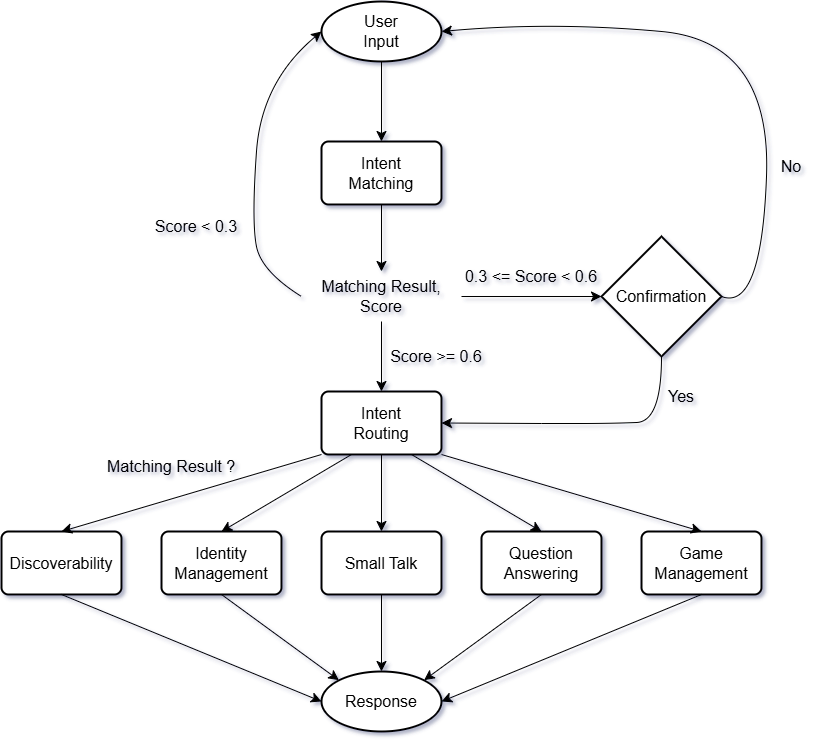

The diagram above was exported from draw.io. Its source (the exported page's mxGraphModel, read from the mxfile embedded in the PNG):
<mxGraphModel dx="2021" dy="1175" grid="1" gridSize="10" guides="1" tooltips="1" connect="1" arrows="1" fold="1" page="0" pageScale="1" pageWidth="850" pageHeight="1100" math="0" shadow="1">
  <root>
    <mxCell id="0" />
    <mxCell id="1" parent="0" />
    <mxCell id="_uaH_PVnNtjF49ta83b3-3" value="" style="edgeStyle=none;curved=1;rounded=0;orthogonalLoop=1;jettySize=auto;html=1;fontSize=12;startSize=8;endSize=8;" edge="1" parent="1" source="_uaH_PVnNtjF49ta83b3-1" target="_uaH_PVnNtjF49ta83b3-2">
      <mxGeometry relative="1" as="geometry" />
    </mxCell>
    <mxCell id="_uaH_PVnNtjF49ta83b3-1" value="&lt;font style=&quot;font-size: 16px;&quot;&gt;User&lt;/font&gt;&lt;div&gt;&lt;font style=&quot;font-size: 16px;&quot;&gt;Input&lt;/font&gt;&lt;/div&gt;" style="strokeWidth=2;html=1;shape=mxgraph.flowchart.start_1;whiteSpace=wrap;" vertex="1" parent="1">
      <mxGeometry x="-320" y="-260" width="120" height="60" as="geometry" />
    </mxCell>
    <mxCell id="_uaH_PVnNtjF49ta83b3-8" value="" style="edgeStyle=none;curved=1;rounded=0;orthogonalLoop=1;jettySize=auto;html=1;fontSize=12;startSize=8;endSize=8;" edge="1" parent="1" source="_uaH_PVnNtjF49ta83b3-2">
      <mxGeometry relative="1" as="geometry">
        <mxPoint x="-260" y="10" as="targetPoint" />
      </mxGeometry>
    </mxCell>
    <mxCell id="_uaH_PVnNtjF49ta83b3-2" value="&lt;font style=&quot;font-size: 16px;&quot;&gt;Intent&lt;/font&gt;&lt;div&gt;&lt;font style=&quot;font-size: 16px;&quot;&gt;Matching&lt;/font&gt;&lt;/div&gt;" style="rounded=1;whiteSpace=wrap;html=1;absoluteArcSize=1;arcSize=14;strokeWidth=2;" vertex="1" parent="1">
      <mxGeometry x="-320" y="-120" width="120" height="63" as="geometry" />
    </mxCell>
    <mxCell id="_uaH_PVnNtjF49ta83b3-26" value="" style="edgeStyle=none;curved=1;rounded=0;orthogonalLoop=1;jettySize=auto;html=1;fontSize=12;startSize=8;endSize=8;" edge="1" parent="1" source="_uaH_PVnNtjF49ta83b3-4" target="_uaH_PVnNtjF49ta83b3-24">
      <mxGeometry relative="1" as="geometry" />
    </mxCell>
    <mxCell id="_uaH_PVnNtjF49ta83b3-4" value="&lt;font style=&quot;font-size: 16px;&quot;&gt;Intent&lt;/font&gt;&lt;div&gt;&lt;font style=&quot;font-size: 16px;&quot;&gt;Routing&lt;/font&gt;&lt;/div&gt;" style="rounded=1;whiteSpace=wrap;html=1;absoluteArcSize=1;arcSize=14;strokeWidth=2;" vertex="1" parent="1">
      <mxGeometry x="-320" y="130" width="120" height="63" as="geometry" />
    </mxCell>
    <mxCell id="_uaH_PVnNtjF49ta83b3-9" value="" style="edgeStyle=none;curved=1;rounded=0;orthogonalLoop=1;jettySize=auto;html=1;fontSize=12;startSize=8;endSize=8;" edge="1" parent="1" target="_uaH_PVnNtjF49ta83b3-4">
      <mxGeometry relative="1" as="geometry">
        <mxPoint x="-260" y="60" as="sourcePoint" />
      </mxGeometry>
    </mxCell>
    <mxCell id="_uaH_PVnNtjF49ta83b3-15" value="" style="edgeStyle=none;curved=1;rounded=0;orthogonalLoop=1;jettySize=auto;html=1;fontSize=12;startSize=8;endSize=8;" edge="1" parent="1" source="_uaH_PVnNtjF49ta83b3-6" target="_uaH_PVnNtjF49ta83b3-14">
      <mxGeometry relative="1" as="geometry" />
    </mxCell>
    <mxCell id="_uaH_PVnNtjF49ta83b3-6" value="&lt;font&gt;Matching Result, Score&lt;/font&gt;" style="text;html=1;align=center;verticalAlign=middle;whiteSpace=wrap;rounded=0;fontSize=16;" vertex="1" parent="1">
      <mxGeometry x="-340" y="20" width="160" height="30" as="geometry" />
    </mxCell>
    <mxCell id="_uaH_PVnNtjF49ta83b3-10" value="&lt;font&gt;Score &amp;gt;= 0.6&lt;/font&gt;" style="text;html=1;align=center;verticalAlign=middle;whiteSpace=wrap;rounded=0;fontSize=16;" vertex="1" parent="1">
      <mxGeometry x="-260" y="80" width="110" height="30" as="geometry" />
    </mxCell>
    <mxCell id="_uaH_PVnNtjF49ta83b3-11" value="&lt;font&gt;Score &amp;lt; 0.3&lt;/font&gt;" style="text;html=1;align=center;verticalAlign=middle;whiteSpace=wrap;rounded=0;fontSize=16;" vertex="1" parent="1">
      <mxGeometry x="-500" y="-50" width="110" height="30" as="geometry" />
    </mxCell>
    <mxCell id="_uaH_PVnNtjF49ta83b3-12" value="" style="curved=1;endArrow=classic;html=1;rounded=0;fontSize=12;startSize=8;endSize=8;entryX=0;entryY=0.5;entryDx=0;entryDy=0;entryPerimeter=0;exitX=0;exitY=0.5;exitDx=0;exitDy=0;" edge="1" parent="1" source="_uaH_PVnNtjF49ta83b3-6" target="_uaH_PVnNtjF49ta83b3-1">
      <mxGeometry width="50" height="50" relative="1" as="geometry">
        <mxPoint x="-280" y="60" as="sourcePoint" />
        <mxPoint x="-230" y="10" as="targetPoint" />
        <Array as="points">
          <mxPoint x="-380" y="10" />
          <mxPoint x="-390" y="-40" />
          <mxPoint x="-380" y="-180" />
        </Array>
      </mxGeometry>
    </mxCell>
    <mxCell id="_uaH_PVnNtjF49ta83b3-13" value="&lt;font&gt;0.3 &amp;lt;= Score &amp;lt; 0.6&lt;/font&gt;" style="text;html=1;align=center;verticalAlign=middle;whiteSpace=wrap;rounded=0;fontSize=16;" vertex="1" parent="1">
      <mxGeometry x="-180" width="140" height="30" as="geometry" />
    </mxCell>
    <mxCell id="_uaH_PVnNtjF49ta83b3-14" value="&lt;font style=&quot;font-size: 16px;&quot;&gt;Confirmation&lt;/font&gt;" style="strokeWidth=2;html=1;shape=mxgraph.flowchart.decision;whiteSpace=wrap;" vertex="1" parent="1">
      <mxGeometry x="-40" y="-25" width="120" height="120" as="geometry" />
    </mxCell>
    <mxCell id="_uaH_PVnNtjF49ta83b3-16" value="" style="curved=1;endArrow=classic;html=1;rounded=0;fontSize=12;startSize=8;endSize=8;exitX=0.5;exitY=1;exitDx=0;exitDy=0;exitPerimeter=0;entryX=1;entryY=0.5;entryDx=0;entryDy=0;" edge="1" parent="1" source="_uaH_PVnNtjF49ta83b3-14" target="_uaH_PVnNtjF49ta83b3-4">
      <mxGeometry width="50" height="50" relative="1" as="geometry">
        <mxPoint x="20" y="220" as="sourcePoint" />
        <mxPoint x="70" y="170" as="targetPoint" />
        <Array as="points">
          <mxPoint x="20" y="160" />
          <mxPoint x="-30" y="162" />
          <mxPoint x="-100" y="162" />
        </Array>
      </mxGeometry>
    </mxCell>
    <mxCell id="_uaH_PVnNtjF49ta83b3-17" value="&lt;font&gt;Yes&lt;/font&gt;" style="text;html=1;align=center;verticalAlign=middle;whiteSpace=wrap;rounded=0;fontSize=16;" vertex="1" parent="1">
      <mxGeometry x="20" y="120" width="40" height="30" as="geometry" />
    </mxCell>
    <mxCell id="_uaH_PVnNtjF49ta83b3-18" value="&lt;font&gt;No&lt;/font&gt;" style="text;html=1;align=center;verticalAlign=middle;whiteSpace=wrap;rounded=0;fontSize=16;" vertex="1" parent="1">
      <mxGeometry x="130" y="-110" width="40" height="30" as="geometry" />
    </mxCell>
    <mxCell id="_uaH_PVnNtjF49ta83b3-19" value="" style="curved=1;endArrow=classic;html=1;rounded=0;fontSize=12;startSize=8;endSize=8;exitX=1;exitY=0.5;exitDx=0;exitDy=0;exitPerimeter=0;entryX=1;entryY=0.5;entryDx=0;entryDy=0;entryPerimeter=0;" edge="1" parent="1" source="_uaH_PVnNtjF49ta83b3-14" target="_uaH_PVnNtjF49ta83b3-1">
      <mxGeometry width="50" height="50" relative="1" as="geometry">
        <mxPoint x="200" y="80" as="sourcePoint" />
        <mxPoint x="250" y="30" as="targetPoint" />
        <Array as="points">
          <mxPoint x="120" y="50" />
          <mxPoint x="130" y="-220" />
          <mxPoint x="-90" y="-240" />
        </Array>
      </mxGeometry>
    </mxCell>
    <mxCell id="_uaH_PVnNtjF49ta83b3-21" value="&lt;span style=&quot;font-size: 16px;&quot;&gt;Identity&lt;/span&gt;&lt;div&gt;&lt;span style=&quot;font-size: 16px;&quot;&gt;Management&lt;/span&gt;&lt;/div&gt;" style="rounded=1;whiteSpace=wrap;html=1;absoluteArcSize=1;arcSize=14;strokeWidth=2;" vertex="1" parent="1">
      <mxGeometry x="-480" y="270" width="120" height="63" as="geometry" />
    </mxCell>
    <mxCell id="_uaH_PVnNtjF49ta83b3-22" value="&lt;span style=&quot;font-size: 16px;&quot;&gt;Game&lt;/span&gt;&lt;div&gt;&lt;span style=&quot;font-size: 16px;&quot;&gt;Management&lt;/span&gt;&lt;/div&gt;" style="rounded=1;whiteSpace=wrap;html=1;absoluteArcSize=1;arcSize=14;strokeWidth=2;" vertex="1" parent="1">
      <mxGeometry y="270" width="120" height="63" as="geometry" />
    </mxCell>
    <mxCell id="_uaH_PVnNtjF49ta83b3-23" value="&lt;span style=&quot;font-size: 16px;&quot;&gt;Question&lt;/span&gt;&lt;div&gt;&lt;span style=&quot;font-size: 16px;&quot;&gt;Answering&lt;/span&gt;&lt;span style=&quot;color: rgba(0, 0, 0, 0); font-family: monospace; font-size: 0px; text-align: start; text-wrap-mode: nowrap; background-color: initial;&quot;&gt;%3CmxGraphModel%3E%3Croot%3E%3CmxCell%20id%3D%220%22%2F%3E%3CmxCell%20id%3D%221%22%20parent%3D%220%22%2F%3E%3CmxCell%20id%3D%222%22%20value%3D%22%26lt%3Bspan%20style%3D%26quot%3Bfont-size%3A%2016px%3B%26quot%3B%26gt%3BTransactions%26lt%3B%2Fspan%26gt%3B%22%20style%3D%22rounded%3D1%3BwhiteSpace%3Dwrap%3Bhtml%3D1%3BabsoluteArcSize%3D1%3BarcSize%3D14%3BstrokeWidth%3D2%3B%22%20vertex%3D%221%22%20parent%3D%221%22%3E%3CmxGeometry%20x%3D%22-510%22%20y%3D%22300%22%20width%3D%22120%22%20height%3D%2263%22%20as%3D%22geometry%22%2F%3E%3C%2FmxCell%3E%3C%2Froot%3E%3C%2FmxGraphModel%3E&lt;/span&gt;&lt;/div&gt;" style="rounded=1;whiteSpace=wrap;html=1;absoluteArcSize=1;arcSize=14;strokeWidth=2;" vertex="1" parent="1">
      <mxGeometry x="-160" y="270" width="120" height="63" as="geometry" />
    </mxCell>
    <mxCell id="_uaH_PVnNtjF49ta83b3-33" value="" style="edgeStyle=none;curved=1;rounded=0;orthogonalLoop=1;jettySize=auto;html=1;fontSize=12;startSize=8;endSize=8;" edge="1" parent="1" source="_uaH_PVnNtjF49ta83b3-24" target="_uaH_PVnNtjF49ta83b3-32">
      <mxGeometry relative="1" as="geometry" />
    </mxCell>
    <mxCell id="_uaH_PVnNtjF49ta83b3-24" value="&lt;span style=&quot;font-size: 16px;&quot;&gt;Small Talk&lt;/span&gt;" style="rounded=1;whiteSpace=wrap;html=1;absoluteArcSize=1;arcSize=14;strokeWidth=2;" vertex="1" parent="1">
      <mxGeometry x="-320" y="270" width="120" height="63" as="geometry" />
    </mxCell>
    <mxCell id="_uaH_PVnNtjF49ta83b3-25" value="&lt;span style=&quot;font-size: 16px;&quot;&gt;Discoverability&lt;/span&gt;" style="rounded=1;whiteSpace=wrap;html=1;absoluteArcSize=1;arcSize=14;strokeWidth=2;" vertex="1" parent="1">
      <mxGeometry x="-640" y="270" width="120" height="63" as="geometry" />
    </mxCell>
    <mxCell id="_uaH_PVnNtjF49ta83b3-27" value="" style="edgeStyle=none;curved=1;rounded=0;orthogonalLoop=1;jettySize=auto;html=1;fontSize=12;startSize=8;endSize=8;entryX=0.5;entryY=0;entryDx=0;entryDy=0;exitX=0.75;exitY=1;exitDx=0;exitDy=0;" edge="1" parent="1" source="_uaH_PVnNtjF49ta83b3-4" target="_uaH_PVnNtjF49ta83b3-23">
      <mxGeometry relative="1" as="geometry">
        <mxPoint x="-250" y="203" as="sourcePoint" />
        <mxPoint x="-250" y="280" as="targetPoint" />
      </mxGeometry>
    </mxCell>
    <mxCell id="_uaH_PVnNtjF49ta83b3-28" value="" style="edgeStyle=none;curved=1;rounded=0;orthogonalLoop=1;jettySize=auto;html=1;fontSize=12;startSize=8;endSize=8;exitX=1;exitY=1;exitDx=0;exitDy=0;entryX=0.5;entryY=0;entryDx=0;entryDy=0;" edge="1" parent="1" source="_uaH_PVnNtjF49ta83b3-4" target="_uaH_PVnNtjF49ta83b3-22">
      <mxGeometry relative="1" as="geometry">
        <mxPoint x="-240" y="213" as="sourcePoint" />
        <mxPoint x="-240" y="290" as="targetPoint" />
      </mxGeometry>
    </mxCell>
    <mxCell id="_uaH_PVnNtjF49ta83b3-29" value="" style="edgeStyle=none;curved=1;rounded=0;orthogonalLoop=1;jettySize=auto;html=1;fontSize=12;startSize=8;endSize=8;exitX=0.25;exitY=1;exitDx=0;exitDy=0;entryX=0.5;entryY=0;entryDx=0;entryDy=0;" edge="1" parent="1" source="_uaH_PVnNtjF49ta83b3-4" target="_uaH_PVnNtjF49ta83b3-21">
      <mxGeometry relative="1" as="geometry">
        <mxPoint x="-230" y="223" as="sourcePoint" />
        <mxPoint x="-230" y="300" as="targetPoint" />
      </mxGeometry>
    </mxCell>
    <mxCell id="_uaH_PVnNtjF49ta83b3-30" value="" style="edgeStyle=none;curved=1;rounded=0;orthogonalLoop=1;jettySize=auto;html=1;fontSize=12;startSize=8;endSize=8;exitX=0;exitY=1;exitDx=0;exitDy=0;entryX=0.5;entryY=0;entryDx=0;entryDy=0;" edge="1" parent="1" source="_uaH_PVnNtjF49ta83b3-4" target="_uaH_PVnNtjF49ta83b3-25">
      <mxGeometry relative="1" as="geometry">
        <mxPoint x="-220" y="233" as="sourcePoint" />
        <mxPoint x="-220" y="310" as="targetPoint" />
      </mxGeometry>
    </mxCell>
    <mxCell id="_uaH_PVnNtjF49ta83b3-31" value="&lt;font&gt;Matching Result ?&lt;/font&gt;" style="text;html=1;align=center;verticalAlign=middle;whiteSpace=wrap;rounded=0;fontSize=16;" vertex="1" parent="1">
      <mxGeometry x="-540" y="190" width="140" height="30" as="geometry" />
    </mxCell>
    <mxCell id="_uaH_PVnNtjF49ta83b3-32" value="&lt;span style=&quot;font-size: 16px;&quot;&gt;Response&lt;/span&gt;" style="strokeWidth=2;html=1;shape=mxgraph.flowchart.start_1;whiteSpace=wrap;" vertex="1" parent="1">
      <mxGeometry x="-320" y="410" width="120" height="60" as="geometry" />
    </mxCell>
    <mxCell id="_uaH_PVnNtjF49ta83b3-34" value="" style="edgeStyle=none;curved=1;rounded=0;orthogonalLoop=1;jettySize=auto;html=1;fontSize=12;startSize=8;endSize=8;exitX=0.5;exitY=1;exitDx=0;exitDy=0;entryX=0.855;entryY=0.145;entryDx=0;entryDy=0;entryPerimeter=0;" edge="1" parent="1" source="_uaH_PVnNtjF49ta83b3-23" target="_uaH_PVnNtjF49ta83b3-32">
      <mxGeometry relative="1" as="geometry">
        <mxPoint x="-250" y="343" as="sourcePoint" />
        <mxPoint x="-250" y="420" as="targetPoint" />
      </mxGeometry>
    </mxCell>
    <mxCell id="_uaH_PVnNtjF49ta83b3-35" value="" style="edgeStyle=none;curved=1;rounded=0;orthogonalLoop=1;jettySize=auto;html=1;fontSize=12;startSize=8;endSize=8;exitX=0.5;exitY=1;exitDx=0;exitDy=0;entryX=1;entryY=0.5;entryDx=0;entryDy=0;entryPerimeter=0;" edge="1" parent="1" source="_uaH_PVnNtjF49ta83b3-22" target="_uaH_PVnNtjF49ta83b3-32">
      <mxGeometry relative="1" as="geometry">
        <mxPoint x="-240" y="353" as="sourcePoint" />
        <mxPoint x="-240" y="430" as="targetPoint" />
      </mxGeometry>
    </mxCell>
    <mxCell id="_uaH_PVnNtjF49ta83b3-36" value="" style="edgeStyle=none;curved=1;rounded=0;orthogonalLoop=1;jettySize=auto;html=1;fontSize=12;startSize=8;endSize=8;exitX=0.5;exitY=1;exitDx=0;exitDy=0;entryX=0.145;entryY=0.145;entryDx=0;entryDy=0;entryPerimeter=0;" edge="1" parent="1" source="_uaH_PVnNtjF49ta83b3-21" target="_uaH_PVnNtjF49ta83b3-32">
      <mxGeometry relative="1" as="geometry">
        <mxPoint x="-230" y="363" as="sourcePoint" />
        <mxPoint x="-230" y="440" as="targetPoint" />
      </mxGeometry>
    </mxCell>
    <mxCell id="_uaH_PVnNtjF49ta83b3-37" value="" style="edgeStyle=none;curved=1;rounded=0;orthogonalLoop=1;jettySize=auto;html=1;fontSize=12;startSize=8;endSize=8;exitX=0.5;exitY=1;exitDx=0;exitDy=0;entryX=0;entryY=0.5;entryDx=0;entryDy=0;entryPerimeter=0;" edge="1" parent="1" source="_uaH_PVnNtjF49ta83b3-25" target="_uaH_PVnNtjF49ta83b3-32">
      <mxGeometry relative="1" as="geometry">
        <mxPoint x="-220" y="373" as="sourcePoint" />
        <mxPoint x="-220" y="450" as="targetPoint" />
      </mxGeometry>
    </mxCell>
  </root>
</mxGraphModel>